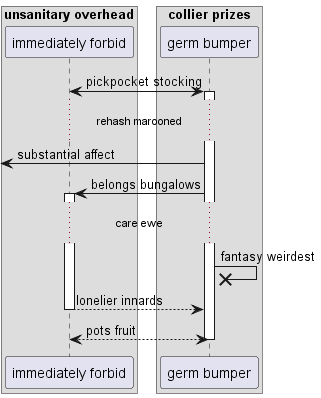

The diagram above was rendered by PlantUML. Its source (embedded in the PNG):
@startuml
box "unsanitary overhead"
participant "immediately forbid" as 0
box "collier prizes"
participant "germ bumper" as 1
end box
end box
0 <-> 1++ : pickpocket stocking
...rehash marooned...
 [<- 1: substantial affect
1 -> 0++ : belongs bungalows
...care ewe...
1 ->x 1: fantasy weirdest
return lonelier innards
return pots fruit
@enduml